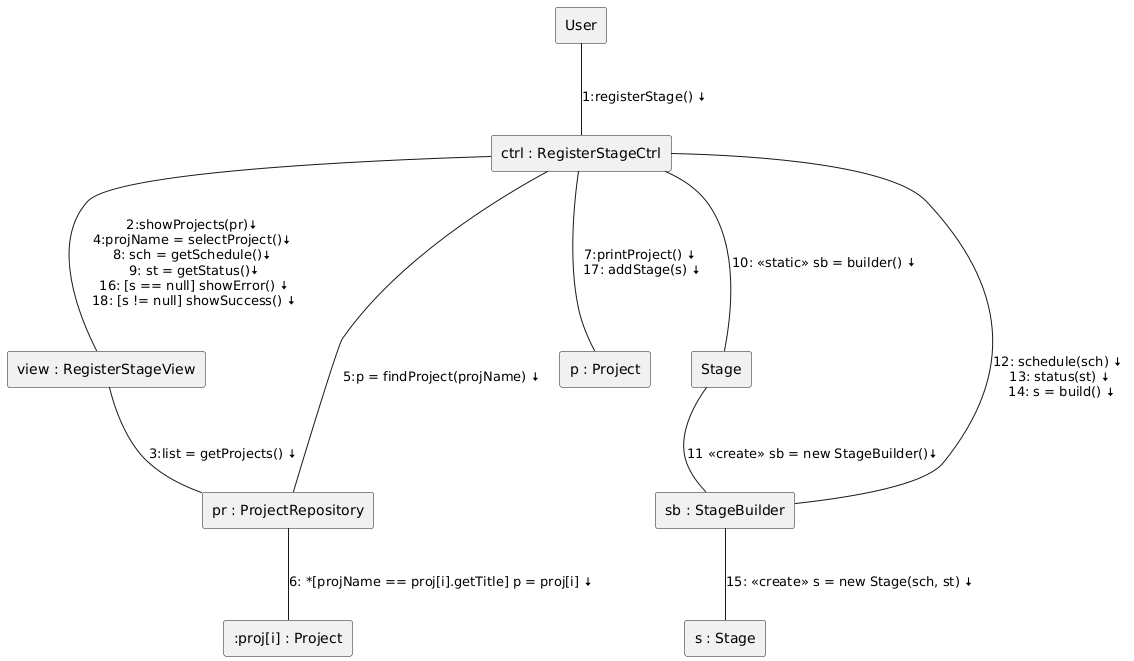

The diagram above was rendered by PlantUML. Its source (embedded in the PNG):
@startuml
rectangle User
rectangle "ctrl : RegisterStageCtrl" as Ctrl
rectangle "view : RegisterStageView" as View
rectangle "pr : ProjectRepository" as Pr
rectangle ":proj[i] : Project" as Proji
rectangle "p : Project" as Proj
rectangle "Stage" as sSt
rectangle "sb : StageBuilder" as Builder
rectangle "s : Stage" as Stage

User --(Ctrl): \n1:registerStage() <&arrow-bottom>
Ctrl --(View): \n2:showProjects(pr)<&arrow-bottom>\n4:projName = selectProject()<&arrow-bottom>\n8: sch = getSchedule()<&arrow-bottom>\n 9: st = getStatus()<&arrow-bottom>\n 16: [s == null] showError() <&arrow-bottom>\n 18: [s != null] showSuccess() <&arrow-bottom>
View --(Pr): \n3:list = getProjects() <&arrow-bottom>
Ctrl --(Pr): \n5:p = findProject(projName) <&arrow-bottom>
Pr --(Proji): \n6: *[projName == proj[i].getTitle] p = proj[i] <&arrow-bottom>
Ctrl --(Proj): \n7:printProject() <&arrow-bottom>\n 17: addStage(s) <&arrow-bottom>
Ctrl --(sSt): \n10: <<static>> sb = builder() <&arrow-bottom>
sSt --(Builder): \n11 <<create>> sb = new StageBuilder()<&arrow-bottom>
Ctrl --(Builder): \n12: schedule(sch) <&arrow-bottom> \n 13: status(st) <&arrow-bottom> \n 14: s = build() <&arrow-bottom>
Builder --(Stage): \n15: <<create>> s = new Stage(sch, st) <&arrow-bottom>
@enduml